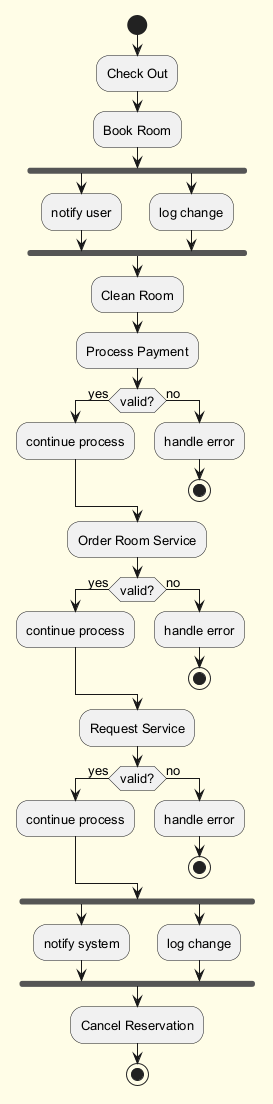

The diagram above was rendered by PlantUML. Its source (embedded in the PNG):
@startuml
skinparam backgroundColor #FFFDE7
skinparam classBackgroundColor #FFF9C4
skinparam classBorderColor #F57F17
skinparam defaultFontSize 13
start
:Check Out;
:Book Room;
fork
:notify user;
fork again
:log change;
end fork
:Clean Room;
:Process Payment;
if (valid?) then (yes)
:continue process;
else (no)
:handle error;
stop
endif
:Order Room Service;
if (valid?) then (yes)
:continue process;
else (no)
:handle error;
stop
endif
:Request Service;
if (valid?) then (yes)
:continue process;
else (no)
:handle error;
stop
endif
fork
:notify system;
fork again
:log change;
end fork
:Cancel Reservation;
stop
@enduml